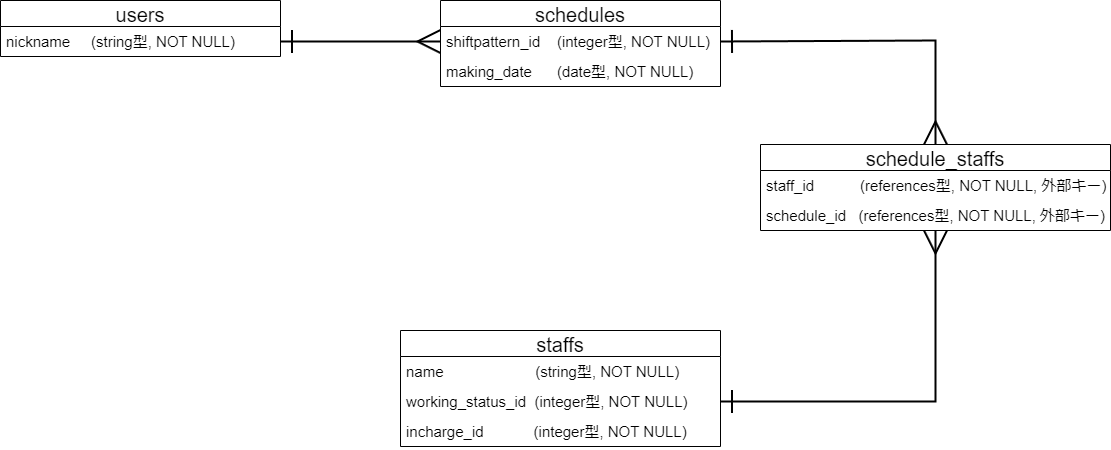

The diagram above was exported from draw.io. Its source (the exported page's mxGraphModel, read from the mxfile embedded in the PNG):
<mxGraphModel dx="478" dy="1019" grid="1" gridSize="10" guides="1" tooltips="1" connect="1" arrows="1" fold="1" page="1" pageScale="1" pageWidth="1169" pageHeight="827" math="0" shadow="0">
  <root>
    <mxCell id="0" />
    <mxCell id="1" parent="0" />
    <mxCell id="2" value="users" style="swimlane;fontStyle=0;childLayout=stackLayout;horizontal=1;startSize=26;horizontalStack=0;resizeParent=1;resizeParentMax=0;resizeLast=0;collapsible=1;marginBottom=0;align=center;fontSize=20;" parent="1" vertex="1">
      <mxGeometry x="40" y="270" width="280" height="56" as="geometry">
        <mxRectangle x="190" y="160" width="60" height="30" as="alternateBounds" />
      </mxGeometry>
    </mxCell>
    <mxCell id="3" value="nickname     (string型, NOT NULL)   " style="text;strokeColor=none;fillColor=none;spacingLeft=4;spacingRight=4;overflow=hidden;rotatable=0;points=[[0,0.5],[1,0.5]];portConstraint=eastwest;fontSize=15;" parent="2" vertex="1">
      <mxGeometry y="26" width="280" height="30" as="geometry" />
    </mxCell>
    <mxCell id="6" value="staffs" style="swimlane;fontStyle=0;childLayout=stackLayout;horizontal=1;startSize=26;horizontalStack=0;resizeParent=1;resizeParentMax=0;resizeLast=0;collapsible=1;marginBottom=0;align=center;fontSize=20;" parent="1" vertex="1">
      <mxGeometry x="440" y="600" width="320" height="116" as="geometry" />
    </mxCell>
    <mxCell id="7" value="name                      (string型, NOT NULL)" style="text;strokeColor=none;fillColor=none;spacingLeft=4;spacingRight=4;overflow=hidden;rotatable=0;points=[[0,0.5],[1,0.5]];portConstraint=eastwest;fontSize=15;" parent="6" vertex="1">
      <mxGeometry y="26" width="320" height="30" as="geometry" />
    </mxCell>
    <mxCell id="8" value="working_status_id   (integer型, NOT NULL)" style="text;strokeColor=none;fillColor=none;spacingLeft=4;spacingRight=4;overflow=hidden;rotatable=0;points=[[0,0.5],[1,0.5]];portConstraint=eastwest;fontSize=15;" parent="6" vertex="1">
      <mxGeometry y="56" width="320" height="30" as="geometry" />
    </mxCell>
    <mxCell id="9" value="incharge_id            (integer型, NOT NULL)" style="text;strokeColor=none;fillColor=none;spacingLeft=4;spacingRight=4;overflow=hidden;rotatable=0;points=[[0,0.5],[1,0.5]];portConstraint=eastwest;fontSize=15;" parent="6" vertex="1">
      <mxGeometry y="86" width="320" height="30" as="geometry" />
    </mxCell>
    <mxCell id="10" value="schedules" style="swimlane;fontStyle=0;childLayout=stackLayout;horizontal=1;startSize=26;horizontalStack=0;resizeParent=1;resizeParentMax=0;resizeLast=0;collapsible=1;marginBottom=0;align=center;fontSize=20;" parent="1" vertex="1">
      <mxGeometry x="480" y="270" width="280" height="86" as="geometry" />
    </mxCell>
    <mxCell id="12" value="shiftpattern_id    (integer型, NOT NULL)" style="text;strokeColor=none;fillColor=none;spacingLeft=4;spacingRight=4;overflow=hidden;rotatable=0;points=[[0,0.5],[1,0.5]];portConstraint=eastwest;fontSize=15;" parent="10" vertex="1">
      <mxGeometry y="26" width="280" height="30" as="geometry" />
    </mxCell>
    <mxCell id="13" value="making_date      (date型, NOT NULL)" style="text;strokeColor=none;fillColor=none;spacingLeft=4;spacingRight=4;overflow=hidden;rotatable=0;points=[[0,0.5],[1,0.5]];portConstraint=eastwest;fontSize=15;" parent="10" vertex="1">
      <mxGeometry y="56" width="280" height="30" as="geometry" />
    </mxCell>
    <mxCell id="17" style="edgeStyle=none;html=1;exitX=1;exitY=0.5;exitDx=0;exitDy=0;strokeWidth=2;fontSize=15;startArrow=ERone;startFill=0;endArrow=ERmany;endFill=0;endSize=20;startSize=20;entryX=0;entryY=0.5;entryDx=0;entryDy=0;" parent="1" source="3" target="12" edge="1">
      <mxGeometry relative="1" as="geometry" />
    </mxCell>
    <mxCell id="20" value="schedule_staffs" style="swimlane;fontStyle=0;childLayout=stackLayout;horizontal=1;startSize=26;horizontalStack=0;resizeParent=1;resizeParentMax=0;resizeLast=0;collapsible=1;marginBottom=0;align=center;fontSize=20;" parent="1" vertex="1">
      <mxGeometry x="800" y="414" width="350" height="86" as="geometry" />
    </mxCell>
    <mxCell id="21" value="staff_id           (references型, NOT NULL, 外部キー)" style="text;strokeColor=none;fillColor=none;spacingLeft=4;spacingRight=4;overflow=hidden;rotatable=0;points=[[0,0.5],[1,0.5]];portConstraint=eastwest;fontSize=15;" parent="20" vertex="1">
      <mxGeometry y="26" width="350" height="30" as="geometry" />
    </mxCell>
    <mxCell id="22" value="schedule_id   (references型, NOT NULL, 外部キー)" style="text;strokeColor=none;fillColor=none;spacingLeft=4;spacingRight=4;overflow=hidden;rotatable=0;points=[[0,0.5],[1,0.5]];portConstraint=eastwest;fontSize=15;" parent="20" vertex="1">
      <mxGeometry y="56" width="350" height="30" as="geometry" />
    </mxCell>
    <mxCell id="27" style="edgeStyle=none;html=1;exitX=1;exitY=0.5;exitDx=0;exitDy=0;strokeWidth=2;fontSize=15;startArrow=ERone;startFill=0;endArrow=ERmany;endFill=0;startSize=20;endSize=20;rounded=0;" parent="1" source="8" target="22" edge="1">
      <mxGeometry relative="1" as="geometry">
        <mxPoint x="1080" y="530" as="targetPoint" />
        <Array as="points">
          <mxPoint x="975" y="671" />
        </Array>
      </mxGeometry>
    </mxCell>
    <mxCell id="28" style="edgeStyle=none;html=1;exitX=1;exitY=0.5;exitDx=0;exitDy=0;entryX=0.5;entryY=0;entryDx=0;entryDy=0;strokeWidth=2;fontSize=15;startArrow=ERone;startFill=0;endArrow=ERmany;endFill=0;startSize=20;endSize=20;rounded=0;" parent="1" source="12" target="20" edge="1">
      <mxGeometry relative="1" as="geometry">
        <Array as="points">
          <mxPoint x="975" y="310" />
        </Array>
      </mxGeometry>
    </mxCell>
  </root>
</mxGraphModel>